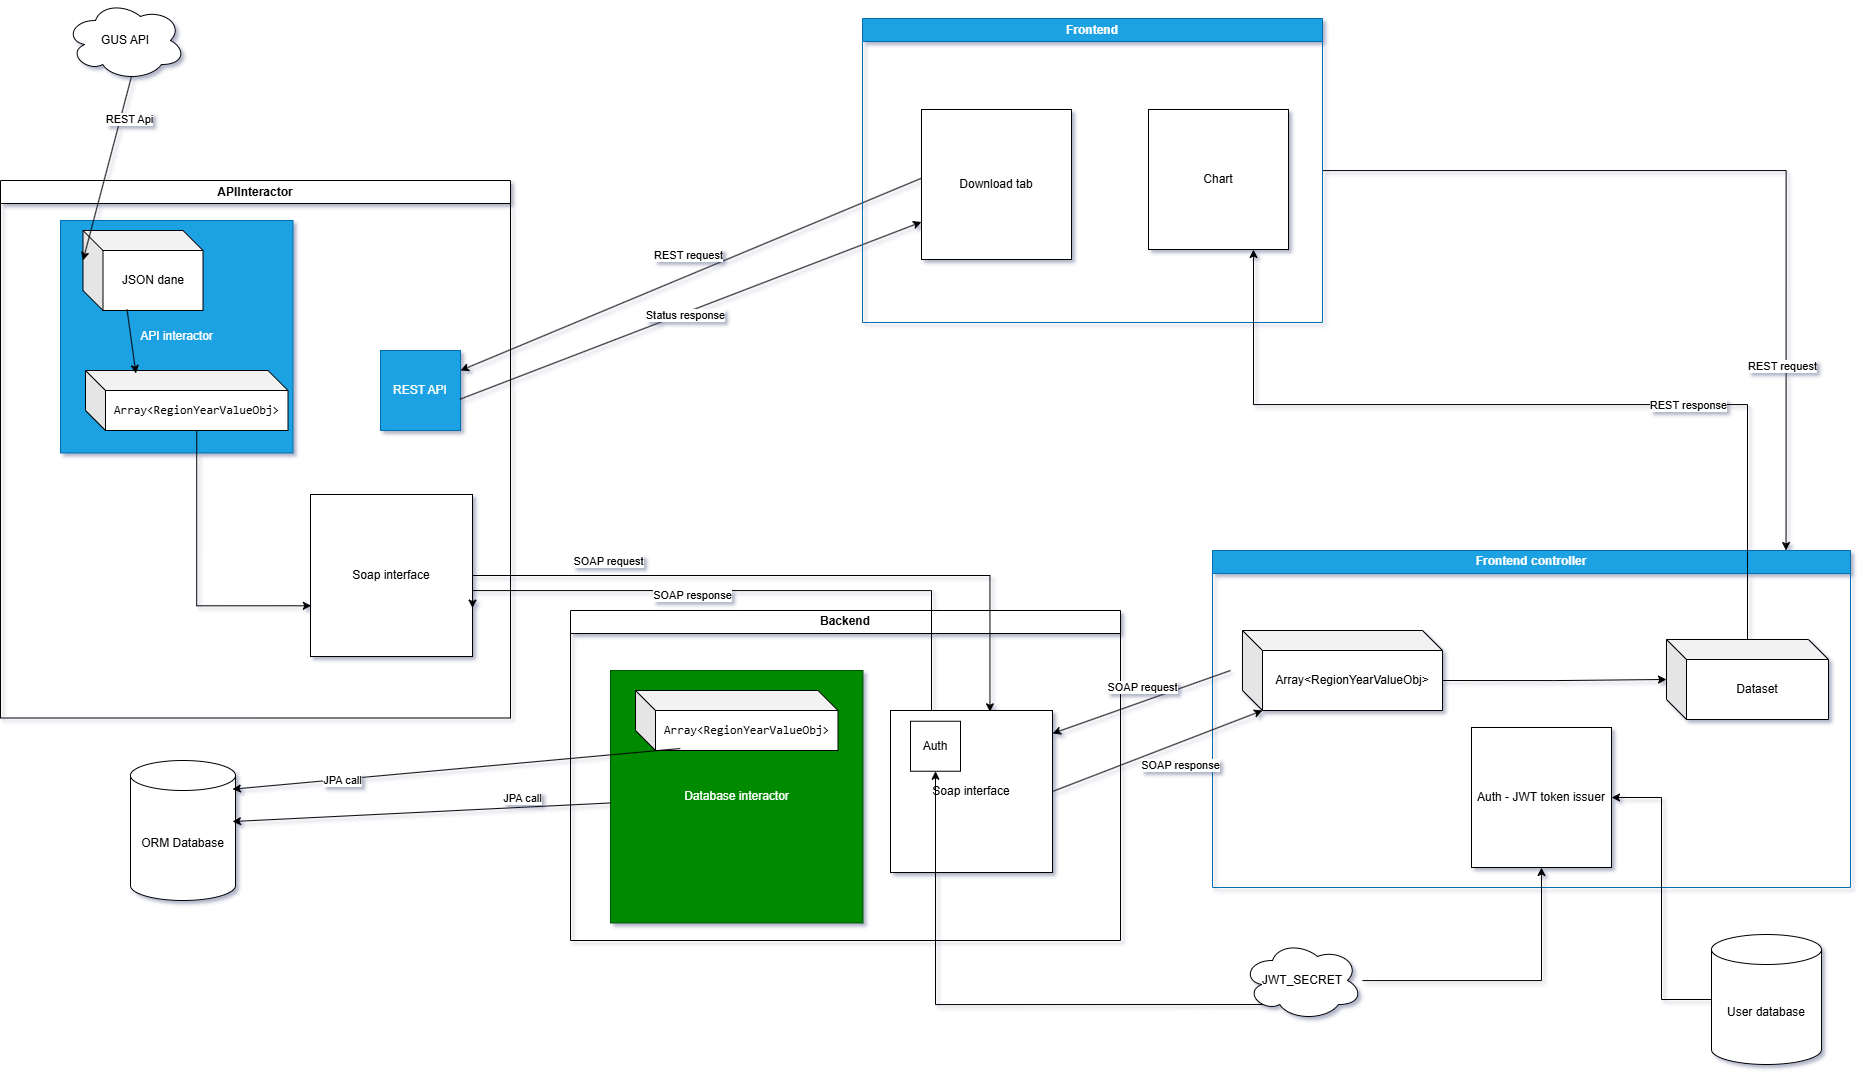

The diagram above was exported from draw.io. Its source (the exported page's mxGraphModel, read from the mxfile embedded in the PNG):
<mxGraphModel dx="2931" dy="1163" grid="0" gridSize="10" guides="1" tooltips="1" connect="1" arrows="1" fold="1" page="0" pageScale="1" pageWidth="827" pageHeight="1169" background="#FFFFFF" math="0" shadow="1" adaptiveColors="simple">
  <root>
    <mxCell id="0" />
    <mxCell id="1" parent="0" />
    <mxCell id="ULba8d2TCE8me48ePCOG-23" value="&lt;div&gt;Backend&lt;/div&gt;" style="swimlane;whiteSpace=wrap;html=1;" parent="1" vertex="1">
      <mxGeometry x="-110" y="700" width="550" height="330" as="geometry">
        <mxRectangle x="-755" y="500" width="90" height="30" as="alternateBounds" />
      </mxGeometry>
    </mxCell>
    <mxCell id="NfcBKErG5KQG3c5JM2BG-16" value="Soap interface" style="whiteSpace=wrap;html=1;aspect=fixed;" parent="ULba8d2TCE8me48ePCOG-23" vertex="1">
      <mxGeometry x="320" y="100" width="162" height="162" as="geometry" />
    </mxCell>
    <mxCell id="NfcBKErG5KQG3c5JM2BG-34" value="Database interactor" style="whiteSpace=wrap;html=1;aspect=fixed;fillColor=#008a00;fontColor=#ffffff;strokeColor=#005700;" parent="ULba8d2TCE8me48ePCOG-23" vertex="1">
      <mxGeometry x="40" y="60" width="252.5" height="252.5" as="geometry" />
    </mxCell>
    <mxCell id="ULba8d2TCE8me48ePCOG-47" value="Auth" style="whiteSpace=wrap;html=1;aspect=fixed;" parent="ULba8d2TCE8me48ePCOG-23" vertex="1">
      <mxGeometry x="340" y="110.75" width="50" height="50" as="geometry" />
    </mxCell>
    <mxCell id="NfcBKErG5KQG3c5JM2BG-27" value="&lt;pre&gt;Array&amp;lt;RegionYearValueObj&amp;gt;&lt;/pre&gt;" style="shape=cube;whiteSpace=wrap;html=1;boundedLbl=1;backgroundOutline=1;darkOpacity=0.05;darkOpacity2=0.1;" parent="ULba8d2TCE8me48ePCOG-23" vertex="1">
      <mxGeometry x="65" y="80" width="202.5" height="60" as="geometry" />
    </mxCell>
    <mxCell id="ULba8d2TCE8me48ePCOG-28" value="Frontend controller" style="swimlane;whiteSpace=wrap;html=1;fillColor=#1ba1e2;fontColor=#ffffff;strokeColor=#006EAF;" parent="1" vertex="1">
      <mxGeometry x="532" y="640" width="638" height="337" as="geometry" />
    </mxCell>
    <mxCell id="ULba8d2TCE8me48ePCOG-29" value="Dataset" style="shape=cube;whiteSpace=wrap;html=1;boundedLbl=1;backgroundOutline=1;darkOpacity=0.05;darkOpacity2=0.1;" parent="ULba8d2TCE8me48ePCOG-28" vertex="1">
      <mxGeometry x="454" y="89" width="162" height="80" as="geometry" />
    </mxCell>
    <mxCell id="ULba8d2TCE8me48ePCOG-50" style="edgeStyle=orthogonalEdgeStyle;rounded=0;orthogonalLoop=1;jettySize=auto;html=1;exitX=0;exitY=0;exitDx=200;exitDy=50;exitPerimeter=0;" parent="ULba8d2TCE8me48ePCOG-28" source="ULba8d2TCE8me48ePCOG-48" target="ULba8d2TCE8me48ePCOG-29" edge="1">
      <mxGeometry relative="1" as="geometry" />
    </mxCell>
    <mxCell id="ULba8d2TCE8me48ePCOG-48" value="Array&amp;lt;RegionYearValueObj&amp;gt;" style="shape=cube;whiteSpace=wrap;html=1;boundedLbl=1;backgroundOutline=1;darkOpacity=0.05;darkOpacity2=0.1;" parent="ULba8d2TCE8me48ePCOG-28" vertex="1">
      <mxGeometry x="30" y="80" width="200" height="80" as="geometry" />
    </mxCell>
    <mxCell id="QcP1JpZvR0Jep6kJyiHo-13" value="Auth - JWT token issuer" style="whiteSpace=wrap;html=1;aspect=fixed;" parent="ULba8d2TCE8me48ePCOG-28" vertex="1">
      <mxGeometry x="259" y="177" width="140" height="140" as="geometry" />
    </mxCell>
    <mxCell id="ULba8d2TCE8me48ePCOG-32" value="ORM Database" style="shape=cylinder3;whiteSpace=wrap;html=1;boundedLbl=1;backgroundOutline=1;size=15;" parent="1" vertex="1">
      <mxGeometry x="-550" y="850" width="105" height="140" as="geometry" />
    </mxCell>
    <mxCell id="ULba8d2TCE8me48ePCOG-39" value="" style="endArrow=classic;html=1;rounded=0;entryX=1;entryY=0.142;entryDx=0;entryDy=0;entryPerimeter=0;" parent="1" target="NfcBKErG5KQG3c5JM2BG-16" edge="1">
      <mxGeometry width="50" height="50" relative="1" as="geometry">
        <mxPoint x="550" y="760" as="sourcePoint" />
        <mxPoint x="80" y="613" as="targetPoint" />
      </mxGeometry>
    </mxCell>
    <mxCell id="ULba8d2TCE8me48ePCOG-40" value="SOAP request" style="edgeLabel;html=1;align=center;verticalAlign=middle;resizable=0;points=[];" parent="ULba8d2TCE8me48ePCOG-39" vertex="1" connectable="0">
      <mxGeometry x="0.0041" y="2" relative="1" as="geometry">
        <mxPoint y="-17" as="offset" />
      </mxGeometry>
    </mxCell>
    <mxCell id="ULba8d2TCE8me48ePCOG-46" value="" style="endArrow=classic;html=1;rounded=0;exitX=1;exitY=0.5;exitDx=0;exitDy=0;entryX=0;entryY=0;entryDx=20;entryDy=80;entryPerimeter=0;" parent="1" source="NfcBKErG5KQG3c5JM2BG-16" target="ULba8d2TCE8me48ePCOG-48" edge="1">
      <mxGeometry width="50" height="50" relative="1" as="geometry">
        <mxPoint x="80" y="643" as="sourcePoint" />
        <mxPoint x="420" y="503" as="targetPoint" />
      </mxGeometry>
    </mxCell>
    <mxCell id="ULba8d2TCE8me48ePCOG-49" value="SOAP response" style="edgeLabel;html=1;align=center;verticalAlign=middle;resizable=0;points=[];" parent="ULba8d2TCE8me48ePCOG-46" vertex="1" connectable="0">
      <mxGeometry x="-0.251" y="-4" relative="1" as="geometry">
        <mxPoint x="47" as="offset" />
      </mxGeometry>
    </mxCell>
    <mxCell id="ULba8d2TCE8me48ePCOG-56" value="API&lt;span style=&quot;background-color: transparent; color: light-dark(rgb(0, 0, 0), rgb(255, 255, 255));&quot;&gt;Interactor&lt;/span&gt;" style="swimlane;whiteSpace=wrap;html=1;" parent="1" vertex="1">
      <mxGeometry x="-680" y="270" width="510" height="537.5" as="geometry" />
    </mxCell>
    <mxCell id="NfcBKErG5KQG3c5JM2BG-22" value="API interactor" style="whiteSpace=wrap;html=1;aspect=fixed;fillColor=#1ba1e2;fontColor=#ffffff;strokeColor=#006EAF;" parent="ULba8d2TCE8me48ePCOG-56" vertex="1">
      <mxGeometry x="60" y="40" width="232.5" height="232.5" as="geometry" />
    </mxCell>
    <mxCell id="ULba8d2TCE8me48ePCOG-34" value="&lt;pre&gt;Array&amp;lt;RegionYearValueObj&amp;gt;&lt;/pre&gt;" style="shape=cube;whiteSpace=wrap;html=1;boundedLbl=1;backgroundOutline=1;darkOpacity=0.05;darkOpacity2=0.1;" parent="ULba8d2TCE8me48ePCOG-56" vertex="1">
      <mxGeometry x="85" y="190" width="202.5" height="60" as="geometry" />
    </mxCell>
    <mxCell id="ULba8d2TCE8me48ePCOG-26" value="JSON dane" style="shape=cube;whiteSpace=wrap;html=1;boundedLbl=1;backgroundOutline=1;darkOpacity=0.05;darkOpacity2=0.1;" parent="ULba8d2TCE8me48ePCOG-56" vertex="1">
      <mxGeometry x="82.5" y="50" width="120" height="80" as="geometry" />
    </mxCell>
    <mxCell id="ULba8d2TCE8me48ePCOG-35" value="" style="endArrow=classic;html=1;rounded=0;exitX=0.367;exitY=0.988;exitDx=0;exitDy=0;exitPerimeter=0;entryX=0.249;entryY=0.05;entryDx=0;entryDy=0;entryPerimeter=0;" parent="ULba8d2TCE8me48ePCOG-56" source="ULba8d2TCE8me48ePCOG-26" target="ULba8d2TCE8me48ePCOG-34" edge="1">
      <mxGeometry width="50" height="50" relative="1" as="geometry">
        <mxPoint x="752.5" y="377.5" as="sourcePoint" />
        <mxPoint x="802.5" y="327.5" as="targetPoint" />
      </mxGeometry>
    </mxCell>
    <mxCell id="NfcBKErG5KQG3c5JM2BG-36" value="&lt;div&gt;REST API&lt;/div&gt;" style="whiteSpace=wrap;html=1;aspect=fixed;fillColor=#1ba1e2;fontColor=#ffffff;strokeColor=#006EAF;" parent="ULba8d2TCE8me48ePCOG-56" vertex="1">
      <mxGeometry x="380" y="170" width="80" height="80" as="geometry" />
    </mxCell>
    <mxCell id="xNYb0ZQu9lx-0cRF20qx-1" value="Soap interface" style="whiteSpace=wrap;html=1;aspect=fixed;" vertex="1" parent="ULba8d2TCE8me48ePCOG-56">
      <mxGeometry x="310" y="314" width="162" height="162" as="geometry" />
    </mxCell>
    <mxCell id="xNYb0ZQu9lx-0cRF20qx-3" style="edgeStyle=orthogonalEdgeStyle;rounded=0;orthogonalLoop=1;jettySize=auto;html=1;entryX=0.005;entryY=0.687;entryDx=0;entryDy=0;entryPerimeter=0;exitX=0;exitY=0;exitDx=111.25;exitDy=60;exitPerimeter=0;" edge="1" parent="ULba8d2TCE8me48ePCOG-56" source="ULba8d2TCE8me48ePCOG-34" target="xNYb0ZQu9lx-0cRF20qx-1">
      <mxGeometry relative="1" as="geometry" />
    </mxCell>
    <mxCell id="ULba8d2TCE8me48ePCOG-57" value="" style="endArrow=classic;html=1;rounded=0;entryX=1;entryY=0.25;entryDx=0;entryDy=0;exitX=0.017;exitY=0.451;exitDx=0;exitDy=0;exitPerimeter=0;" parent="1" source="QcP1JpZvR0Jep6kJyiHo-6" target="NfcBKErG5KQG3c5JM2BG-36" edge="1">
      <mxGeometry width="50" height="50" relative="1" as="geometry">
        <mxPoint x="460" y="420" as="sourcePoint" />
        <mxPoint x="-260" y="420" as="targetPoint" />
      </mxGeometry>
    </mxCell>
    <mxCell id="NfcBKErG5KQG3c5JM2BG-2" value="REST request" style="edgeLabel;html=1;align=center;verticalAlign=middle;resizable=0;points=[];" parent="ULba8d2TCE8me48ePCOG-57" vertex="1" connectable="0">
      <mxGeometry x="0.2661" y="2" relative="1" as="geometry">
        <mxPoint x="57" y="-47" as="offset" />
      </mxGeometry>
    </mxCell>
    <mxCell id="ULba8d2TCE8me48ePCOG-25" value="GUS API" style="ellipse;shape=cloud;whiteSpace=wrap;html=1;" parent="1" vertex="1">
      <mxGeometry x="-615" y="90" width="120" height="80" as="geometry" />
    </mxCell>
    <mxCell id="ULba8d2TCE8me48ePCOG-27" value="" style="endArrow=classic;html=1;rounded=0;exitX=0.55;exitY=0.95;exitDx=0;exitDy=0;exitPerimeter=0;entryX=0;entryY=0;entryDx=0;entryDy=30;entryPerimeter=0;" parent="1" source="ULba8d2TCE8me48ePCOG-25" target="ULba8d2TCE8me48ePCOG-26" edge="1">
      <mxGeometry width="50" height="50" relative="1" as="geometry">
        <mxPoint x="-320" y="443" as="sourcePoint" />
        <mxPoint y="613" as="targetPoint" />
      </mxGeometry>
    </mxCell>
    <mxCell id="NfcBKErG5KQG3c5JM2BG-12" value="REST Api" style="edgeLabel;html=1;align=center;verticalAlign=middle;resizable=0;points=[];" parent="ULba8d2TCE8me48ePCOG-27" vertex="1" connectable="0">
      <mxGeometry x="-0.538" y="-1" relative="1" as="geometry">
        <mxPoint x="10" y="-1" as="offset" />
      </mxGeometry>
    </mxCell>
    <mxCell id="NfcBKErG5KQG3c5JM2BG-1" value="" style="endArrow=classic;html=1;rounded=0;exitX=0.994;exitY=0.609;exitDx=0;exitDy=0;exitPerimeter=0;entryX=0;entryY=0.75;entryDx=0;entryDy=0;" parent="1" source="NfcBKErG5KQG3c5JM2BG-36" edge="1" target="QcP1JpZvR0Jep6kJyiHo-6">
      <mxGeometry width="50" height="50" relative="1" as="geometry">
        <mxPoint x="-260" y="440" as="sourcePoint" />
        <mxPoint x="710" y="430" as="targetPoint" />
      </mxGeometry>
    </mxCell>
    <mxCell id="NfcBKErG5KQG3c5JM2BG-4" value="Status response" style="edgeLabel;html=1;align=center;verticalAlign=middle;resizable=0;points=[];" parent="NfcBKErG5KQG3c5JM2BG-1" vertex="1" connectable="0">
      <mxGeometry x="-0.027" y="-2" relative="1" as="geometry">
        <mxPoint as="offset" />
      </mxGeometry>
    </mxCell>
    <mxCell id="NfcBKErG5KQG3c5JM2BG-18" value="" style="endArrow=classic;html=1;rounded=0;entryX=0.971;entryY=0.436;entryDx=0;entryDy=0;entryPerimeter=0;" parent="1" source="NfcBKErG5KQG3c5JM2BG-34" target="ULba8d2TCE8me48ePCOG-32" edge="1">
      <mxGeometry width="50" height="50" relative="1" as="geometry">
        <mxPoint x="-90" y="911" as="sourcePoint" />
        <mxPoint x="-10" y="570" as="targetPoint" />
      </mxGeometry>
    </mxCell>
    <mxCell id="NfcBKErG5KQG3c5JM2BG-19" value="JPA call" style="edgeLabel;html=1;align=center;verticalAlign=middle;resizable=0;points=[];" parent="NfcBKErG5KQG3c5JM2BG-18" vertex="1" connectable="0">
      <mxGeometry x="-0.5265" y="3" relative="1" as="geometry">
        <mxPoint y="-13" as="offset" />
      </mxGeometry>
    </mxCell>
    <mxCell id="NfcBKErG5KQG3c5JM2BG-29" value="" style="endArrow=classic;html=1;rounded=0;exitX=0.221;exitY=0.967;exitDx=0;exitDy=0;exitPerimeter=0;entryX=0.971;entryY=0.205;entryDx=0;entryDy=0;entryPerimeter=0;" parent="1" source="NfcBKErG5KQG3c5JM2BG-27" target="ULba8d2TCE8me48ePCOG-32" edge="1">
      <mxGeometry width="50" height="50" relative="1" as="geometry">
        <mxPoint x="-60" y="520" as="sourcePoint" />
        <mxPoint x="-10" y="470" as="targetPoint" />
      </mxGeometry>
    </mxCell>
    <mxCell id="NfcBKErG5KQG3c5JM2BG-33" value="JPA call" style="edgeLabel;html=1;align=center;verticalAlign=middle;resizable=0;points=[];" parent="NfcBKErG5KQG3c5JM2BG-29" vertex="1" connectable="0">
      <mxGeometry x="0.5107" relative="1" as="geometry">
        <mxPoint as="offset" />
      </mxGeometry>
    </mxCell>
    <mxCell id="xNYb0ZQu9lx-0cRF20qx-10" style="edgeStyle=orthogonalEdgeStyle;rounded=0;orthogonalLoop=1;jettySize=auto;html=1;entryX=1;entryY=0.5;entryDx=0;entryDy=0;" edge="1" parent="1" source="QcP1JpZvR0Jep6kJyiHo-3" target="QcP1JpZvR0Jep6kJyiHo-13">
      <mxGeometry relative="1" as="geometry" />
    </mxCell>
    <mxCell id="QcP1JpZvR0Jep6kJyiHo-3" value="User database" style="shape=cylinder3;whiteSpace=wrap;html=1;boundedLbl=1;backgroundOutline=1;size=15;" parent="1" vertex="1">
      <mxGeometry x="1031" y="1024" width="110" height="130" as="geometry" />
    </mxCell>
    <mxCell id="QcP1JpZvR0Jep6kJyiHo-9" style="edgeStyle=orthogonalEdgeStyle;rounded=0;orthogonalLoop=1;jettySize=auto;html=1;entryX=0.899;entryY=0;entryDx=0;entryDy=0;entryPerimeter=0;" parent="1" source="QcP1JpZvR0Jep6kJyiHo-4" target="ULba8d2TCE8me48ePCOG-28" edge="1">
      <mxGeometry relative="1" as="geometry">
        <mxPoint x="940" y="635" as="targetPoint" />
        <Array as="points">
          <mxPoint x="1106" y="260" />
        </Array>
      </mxGeometry>
    </mxCell>
    <mxCell id="QcP1JpZvR0Jep6kJyiHo-10" value="REST request" style="edgeLabel;html=1;align=center;verticalAlign=middle;resizable=0;points=[];" parent="QcP1JpZvR0Jep6kJyiHo-9" vertex="1" connectable="0">
      <mxGeometry x="0.1873" y="-2" relative="1" as="geometry">
        <mxPoint x="-2" y="159" as="offset" />
      </mxGeometry>
    </mxCell>
    <mxCell id="QcP1JpZvR0Jep6kJyiHo-4" value="&lt;div&gt;Frontend&lt;/div&gt;" style="swimlane;whiteSpace=wrap;html=1;fillColor=#1ba1e2;fontColor=#ffffff;strokeColor=#006EAF;" parent="1" vertex="1">
      <mxGeometry x="182" y="108" width="460" height="304" as="geometry" />
    </mxCell>
    <mxCell id="ULba8d2TCE8me48ePCOG-51" value="Chart" style="whiteSpace=wrap;html=1;aspect=fixed;" parent="QcP1JpZvR0Jep6kJyiHo-4" vertex="1">
      <mxGeometry x="286" y="91" width="140" height="140" as="geometry" />
    </mxCell>
    <mxCell id="QcP1JpZvR0Jep6kJyiHo-6" value="Download tab" style="whiteSpace=wrap;html=1;aspect=fixed;" parent="QcP1JpZvR0Jep6kJyiHo-4" vertex="1">
      <mxGeometry x="59" y="91" width="150" height="150" as="geometry" />
    </mxCell>
    <mxCell id="QcP1JpZvR0Jep6kJyiHo-18" style="edgeStyle=orthogonalEdgeStyle;rounded=0;orthogonalLoop=1;jettySize=auto;html=1;exitX=0.8;exitY=0.8;exitDx=0;exitDy=0;exitPerimeter=0;entryX=0.5;entryY=1;entryDx=0;entryDy=0;" parent="1" source="QcP1JpZvR0Jep6kJyiHo-15" target="ULba8d2TCE8me48ePCOG-47" edge="1">
      <mxGeometry relative="1" as="geometry">
        <Array as="points">
          <mxPoint x="255" y="1094" />
        </Array>
      </mxGeometry>
    </mxCell>
    <mxCell id="xNYb0ZQu9lx-0cRF20qx-9" style="edgeStyle=orthogonalEdgeStyle;rounded=0;orthogonalLoop=1;jettySize=auto;html=1;entryX=0.5;entryY=1;entryDx=0;entryDy=0;" edge="1" parent="1" source="QcP1JpZvR0Jep6kJyiHo-15" target="QcP1JpZvR0Jep6kJyiHo-13">
      <mxGeometry relative="1" as="geometry" />
    </mxCell>
    <mxCell id="QcP1JpZvR0Jep6kJyiHo-15" value="JWT_SECRET" style="ellipse;shape=cloud;whiteSpace=wrap;html=1;" parent="1" vertex="1">
      <mxGeometry x="562" y="1030" width="120" height="80" as="geometry" />
    </mxCell>
    <mxCell id="xNYb0ZQu9lx-0cRF20qx-5" style="edgeStyle=orthogonalEdgeStyle;rounded=0;orthogonalLoop=1;jettySize=auto;html=1;entryX=0.614;entryY=0.008;entryDx=0;entryDy=0;entryPerimeter=0;" edge="1" parent="1" source="xNYb0ZQu9lx-0cRF20qx-1" target="NfcBKErG5KQG3c5JM2BG-16">
      <mxGeometry relative="1" as="geometry" />
    </mxCell>
    <mxCell id="xNYb0ZQu9lx-0cRF20qx-6" value="SOAP request" style="edgeLabel;html=1;align=center;verticalAlign=middle;resizable=0;points=[];" vertex="1" connectable="0" parent="xNYb0ZQu9lx-0cRF20qx-5">
      <mxGeometry x="-0.4135" y="-4" relative="1" as="geometry">
        <mxPoint x="-57" y="-19" as="offset" />
      </mxGeometry>
    </mxCell>
    <mxCell id="xNYb0ZQu9lx-0cRF20qx-7" style="edgeStyle=orthogonalEdgeStyle;rounded=0;orthogonalLoop=1;jettySize=auto;html=1;entryX=1;entryY=0.701;entryDx=0;entryDy=0;entryPerimeter=0;" edge="1" parent="1" source="NfcBKErG5KQG3c5JM2BG-16" target="xNYb0ZQu9lx-0cRF20qx-1">
      <mxGeometry relative="1" as="geometry">
        <Array as="points">
          <mxPoint x="251" y="680" />
          <mxPoint x="-208" y="680" />
        </Array>
      </mxGeometry>
    </mxCell>
    <mxCell id="xNYb0ZQu9lx-0cRF20qx-8" value="SOAP response" style="edgeLabel;html=1;align=center;verticalAlign=middle;resizable=0;points=[];" vertex="1" connectable="0" parent="xNYb0ZQu9lx-0cRF20qx-7">
      <mxGeometry x="-0.0332" y="4" relative="1" as="geometry">
        <mxPoint x="-72" as="offset" />
      </mxGeometry>
    </mxCell>
    <mxCell id="xNYb0ZQu9lx-0cRF20qx-11" style="edgeStyle=orthogonalEdgeStyle;rounded=0;orthogonalLoop=1;jettySize=auto;html=1;entryX=0.75;entryY=1;entryDx=0;entryDy=0;" edge="1" parent="1" source="ULba8d2TCE8me48ePCOG-29" target="ULba8d2TCE8me48ePCOG-51">
      <mxGeometry relative="1" as="geometry">
        <Array as="points">
          <mxPoint x="1067" y="494" />
          <mxPoint x="573" y="494" />
        </Array>
      </mxGeometry>
    </mxCell>
    <mxCell id="xNYb0ZQu9lx-0cRF20qx-12" value="REST response" style="edgeLabel;html=1;align=center;verticalAlign=middle;resizable=0;points=[];" vertex="1" connectable="0" parent="xNYb0ZQu9lx-0cRF20qx-11">
      <mxGeometry x="-0.3343" relative="1" as="geometry">
        <mxPoint x="-1" as="offset" />
      </mxGeometry>
    </mxCell>
  </root>
</mxGraphModel>